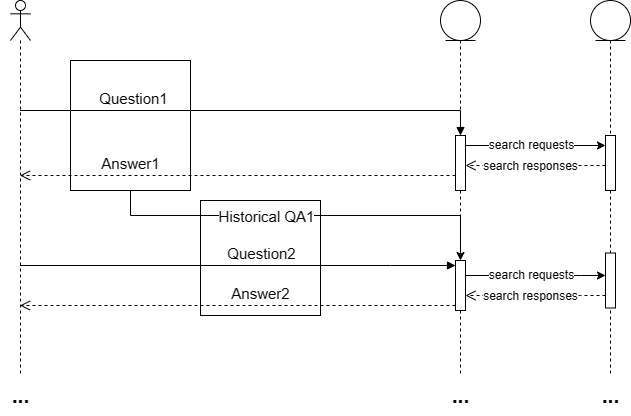

The diagram above was exported from draw.io. Its source (the exported page's mxGraphModel, read from the mxfile embedded in the PNG):
<mxGraphModel dx="2017" dy="1148" grid="1" gridSize="10" guides="1" tooltips="1" connect="1" arrows="1" fold="1" page="1" pageScale="1" pageWidth="827" pageHeight="1169" math="0" shadow="0">
  <root>
    <mxCell id="0" />
    <mxCell id="1" parent="0" />
    <mxCell id="2" value="" style="rounded=0;whiteSpace=wrap;html=1;" vertex="1" parent="1">
      <mxGeometry x="200" y="785" width="120" height="115" as="geometry" />
    </mxCell>
    <mxCell id="3" value="" style="rounded=0;whiteSpace=wrap;html=1;" vertex="1" parent="1">
      <mxGeometry x="70" y="645" width="120" height="130" as="geometry" />
    </mxCell>
    <mxCell id="4" value="" style="shape=umlLifeline;perimeter=lifelinePerimeter;whiteSpace=wrap;html=1;container=1;dropTarget=0;collapsible=0;recursiveResize=0;outlineConnect=0;portConstraint=eastwest;newEdgeStyle={&quot;edgeStyle&quot;:&quot;elbowEdgeStyle&quot;,&quot;elbow&quot;:&quot;vertical&quot;,&quot;curved&quot;:0,&quot;rounded&quot;:0};participant=umlEntity;" vertex="1" parent="1">
      <mxGeometry x="440" y="585" width="40" height="375" as="geometry" />
    </mxCell>
    <mxCell id="5" value="" style="html=1;points=[];perimeter=orthogonalPerimeter;outlineConnect=0;targetShapes=umlLifeline;portConstraint=eastwest;newEdgeStyle={&quot;edgeStyle&quot;:&quot;elbowEdgeStyle&quot;,&quot;elbow&quot;:&quot;vertical&quot;,&quot;curved&quot;:0,&quot;rounded&quot;:0};" vertex="1" parent="4">
      <mxGeometry x="15" y="260" width="10" height="50" as="geometry" />
    </mxCell>
    <mxCell id="6" value="" style="html=1;points=[];perimeter=orthogonalPerimeter;outlineConnect=0;targetShapes=umlLifeline;portConstraint=eastwest;newEdgeStyle={&quot;edgeStyle&quot;:&quot;elbowEdgeStyle&quot;,&quot;elbow&quot;:&quot;vertical&quot;,&quot;curved&quot;:0,&quot;rounded&quot;:0};" vertex="1" parent="4">
      <mxGeometry x="15" y="135" width="10" height="55" as="geometry" />
    </mxCell>
    <mxCell id="7" value="" style="shape=umlLifeline;perimeter=lifelinePerimeter;whiteSpace=wrap;html=1;container=1;dropTarget=0;collapsible=0;recursiveResize=0;outlineConnect=0;portConstraint=eastwest;newEdgeStyle={&quot;edgeStyle&quot;:&quot;elbowEdgeStyle&quot;,&quot;elbow&quot;:&quot;vertical&quot;,&quot;curved&quot;:0,&quot;rounded&quot;:0};participant=umlActor;" vertex="1" parent="1">
      <mxGeometry x="10" y="585" width="20" height="375" as="geometry" />
    </mxCell>
    <mxCell id="8" value="&lt;font style=&quot;font-size: 15px;&quot;&gt;Question1&lt;/font&gt;" style="html=1;verticalAlign=bottom;endArrow=block;edgeStyle=elbowEdgeStyle;elbow=vertical;curved=0;rounded=0;" edge="1" source="7" target="6" parent="1">
      <mxGeometry x="-0.5148" relative="1" as="geometry">
        <mxPoint x="130" y="855" as="sourcePoint" />
        <mxPoint x="460" y="710" as="targetPoint" />
        <Array as="points">
          <mxPoint x="270" y="695" />
        </Array>
        <mxPoint as="offset" />
      </mxGeometry>
    </mxCell>
    <mxCell id="9" value="&lt;font style=&quot;font-size: 15px;&quot;&gt;Answer1&lt;/font&gt;" style="html=1;verticalAlign=bottom;endArrow=open;dashed=1;endSize=8;edgeStyle=elbowEdgeStyle;elbow=vertical;curved=0;rounded=0;" edge="1" source="6" target="7" parent="1">
      <mxGeometry x="0.4925" relative="1" as="geometry">
        <mxPoint x="20" y="735" as="targetPoint" />
        <mxPoint x="455" y="740" as="sourcePoint" />
        <Array as="points">
          <mxPoint x="390" y="760" />
          <mxPoint x="410" y="770" />
          <mxPoint x="330" y="760" />
          <mxPoint x="360" y="730" />
          <mxPoint x="310" y="740" />
          <mxPoint x="260" y="805" />
        </Array>
        <mxPoint as="offset" />
      </mxGeometry>
    </mxCell>
    <mxCell id="10" value="&lt;font style=&quot;font-size: 15px;&quot;&gt;Question2&lt;/font&gt;" style="html=1;verticalAlign=bottom;endArrow=block;edgeStyle=elbowEdgeStyle;elbow=vertical;curved=0;rounded=0;" edge="1" source="7" target="5" parent="1">
      <mxGeometry x="0.1045" relative="1" as="geometry">
        <mxPoint x="210" y="985" as="sourcePoint" />
        <Array as="points">
          <mxPoint x="390" y="850" />
          <mxPoint x="320" y="895" />
          <mxPoint x="340" y="815" />
          <mxPoint x="90" y="885" />
        </Array>
        <mxPoint as="offset" />
      </mxGeometry>
    </mxCell>
    <mxCell id="11" value="&lt;font style=&quot;font-size: 15px;&quot;&gt;Answer2&lt;/font&gt;" style="html=1;verticalAlign=bottom;endArrow=open;dashed=1;endSize=8;edgeStyle=elbowEdgeStyle;elbow=vertical;curved=0;rounded=0;" edge="1" source="5" target="7" parent="1">
      <mxGeometry x="-0.1045" relative="1" as="geometry">
        <mxPoint x="210" y="1060" as="targetPoint" />
        <Array as="points">
          <mxPoint x="400" y="890" />
          <mxPoint x="370" y="915" />
          <mxPoint x="240" y="945" />
        </Array>
        <mxPoint as="offset" />
      </mxGeometry>
    </mxCell>
    <mxCell id="12" value="" style="endArrow=classic;html=1;rounded=0;edgeStyle=orthogonalEdgeStyle;" edge="1" source="3" target="5" parent="1">
      <mxGeometry relative="1" as="geometry">
        <mxPoint x="270" y="1065" as="sourcePoint" />
        <mxPoint x="430" y="1065" as="targetPoint" />
        <Array as="points">
          <mxPoint x="130" y="800" />
          <mxPoint x="460" y="800" />
        </Array>
      </mxGeometry>
    </mxCell>
    <mxCell id="13" value="&lt;font style=&quot;font-size: 15px;&quot;&gt;Historical QA1&lt;/font&gt;" style="edgeLabel;resizable=0;html=1;align=center;verticalAlign=middle;" connectable="0" vertex="1" parent="12">
      <mxGeometry relative="1" as="geometry">
        <mxPoint x="-40" as="offset" />
      </mxGeometry>
    </mxCell>
    <mxCell id="14" value="&lt;font style=&quot;font-size: 21px;&quot;&gt;&lt;b&gt;...&lt;/b&gt;&lt;/font&gt;" style="text;html=1;align=center;verticalAlign=middle;resizable=0;points=[];autosize=1;strokeColor=none;fillColor=none;" vertex="1" parent="1">
      <mxGeometry y="960" width="40" height="40" as="geometry" />
    </mxCell>
    <mxCell id="15" value="&lt;font style=&quot;font-size: 21px;&quot;&gt;&lt;b&gt;...&lt;/b&gt;&lt;/font&gt;" style="text;html=1;align=center;verticalAlign=middle;resizable=0;points=[];autosize=1;strokeColor=none;fillColor=none;" vertex="1" parent="1">
      <mxGeometry x="440" y="960" width="40" height="40" as="geometry" />
    </mxCell>
    <mxCell id="16" value="" style="shape=umlLifeline;perimeter=lifelinePerimeter;whiteSpace=wrap;html=1;container=1;dropTarget=0;collapsible=0;recursiveResize=0;outlineConnect=0;portConstraint=eastwest;newEdgeStyle={&quot;edgeStyle&quot;:&quot;elbowEdgeStyle&quot;,&quot;elbow&quot;:&quot;vertical&quot;,&quot;curved&quot;:0,&quot;rounded&quot;:0};participant=umlEntity;" vertex="1" parent="1">
      <mxGeometry x="590" y="585" width="40" height="375" as="geometry" />
    </mxCell>
    <mxCell id="17" value="" style="html=1;points=[];perimeter=orthogonalPerimeter;outlineConnect=0;targetShapes=umlLifeline;portConstraint=eastwest;newEdgeStyle={&quot;edgeStyle&quot;:&quot;elbowEdgeStyle&quot;,&quot;elbow&quot;:&quot;vertical&quot;,&quot;curved&quot;:0,&quot;rounded&quot;:0};" vertex="1" parent="16">
      <mxGeometry x="15" y="135" width="10" height="55" as="geometry" />
    </mxCell>
    <mxCell id="18" value="" style="html=1;points=[];perimeter=orthogonalPerimeter;outlineConnect=0;targetShapes=umlLifeline;portConstraint=eastwest;newEdgeStyle={&quot;edgeStyle&quot;:&quot;elbowEdgeStyle&quot;,&quot;elbow&quot;:&quot;vertical&quot;,&quot;curved&quot;:0,&quot;rounded&quot;:0};" vertex="1" parent="16">
      <mxGeometry x="15" y="252.5" width="10" height="55" as="geometry" />
    </mxCell>
    <mxCell id="19" style="edgeStyle=elbowEdgeStyle;rounded=0;orthogonalLoop=1;jettySize=auto;html=1;elbow=vertical;curved=0;" edge="1" source="6" target="17" parent="1">
      <mxGeometry relative="1" as="geometry">
        <mxPoint x="570" y="740" as="targetPoint" />
        <Array as="points">
          <mxPoint x="570" y="730" />
          <mxPoint x="540" y="750" />
        </Array>
      </mxGeometry>
    </mxCell>
    <mxCell id="20" value="search requests" style="edgeLabel;html=1;align=center;verticalAlign=middle;resizable=0;points=[];" vertex="1" connectable="0" parent="19">
      <mxGeometry x="-0.0714" y="1" relative="1" as="geometry">
        <mxPoint as="offset" />
      </mxGeometry>
    </mxCell>
    <mxCell id="21" value="search responses" style="html=1;verticalAlign=bottom;endArrow=open;dashed=1;endSize=8;edgeStyle=elbowEdgeStyle;elbow=vertical;curved=0;rounded=0;" edge="1" source="17" target="6" parent="1">
      <mxGeometry x="0.0714" y="10" relative="1" as="geometry">
        <mxPoint x="560" y="800" as="sourcePoint" />
        <mxPoint x="480" y="800" as="targetPoint" />
        <Array as="points">
          <mxPoint x="570" y="750" />
          <mxPoint x="560" y="760" />
        </Array>
        <mxPoint as="offset" />
      </mxGeometry>
    </mxCell>
    <mxCell id="22" style="edgeStyle=elbowEdgeStyle;rounded=0;orthogonalLoop=1;jettySize=auto;html=1;elbow=vertical;curved=0;" edge="1" source="5" target="18" parent="1">
      <mxGeometry relative="1" as="geometry">
        <mxPoint x="615" y="740" as="targetPoint" />
        <mxPoint x="475" y="740" as="sourcePoint" />
        <Array as="points">
          <mxPoint x="580" y="860" />
          <mxPoint x="580" y="740" />
          <mxPoint x="550" y="760" />
        </Array>
      </mxGeometry>
    </mxCell>
    <mxCell id="23" value="search requests" style="edgeLabel;html=1;align=center;verticalAlign=middle;resizable=0;points=[];" vertex="1" connectable="0" parent="22">
      <mxGeometry x="-0.0714" y="1" relative="1" as="geometry">
        <mxPoint as="offset" />
      </mxGeometry>
    </mxCell>
    <mxCell id="24" value="search responses" style="html=1;verticalAlign=bottom;endArrow=open;dashed=1;endSize=8;edgeStyle=elbowEdgeStyle;elbow=vertical;curved=0;rounded=0;" edge="1" source="18" target="5" parent="1">
      <mxGeometry x="0.0714" y="10" relative="1" as="geometry">
        <mxPoint x="615" y="935" as="sourcePoint" />
        <mxPoint x="475" y="935" as="targetPoint" />
        <Array as="points">
          <mxPoint x="580" y="880" />
          <mxPoint x="580" y="935" />
          <mxPoint x="570" y="945" />
        </Array>
        <mxPoint as="offset" />
      </mxGeometry>
    </mxCell>
    <mxCell id="25" value="&lt;font style=&quot;font-size: 21px;&quot;&gt;&lt;b&gt;...&lt;/b&gt;&lt;/font&gt;" style="text;html=1;align=center;verticalAlign=middle;resizable=0;points=[];autosize=1;strokeColor=none;fillColor=none;" vertex="1" parent="1">
      <mxGeometry x="590" y="960" width="40" height="40" as="geometry" />
    </mxCell>
  </root>
</mxGraphModel>